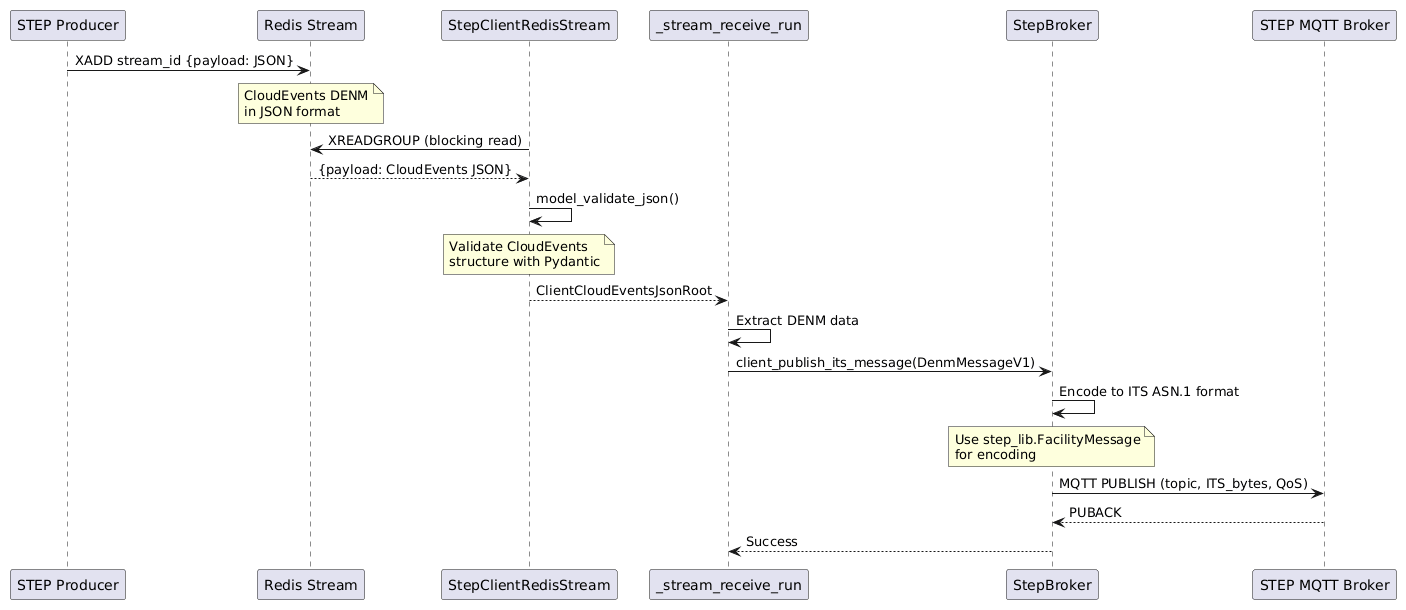

The diagram above was rendered by PlantUML. Its source (embedded in the PNG):
@startuml

participant "STEP Producer" as Producer
participant "Redis Stream" as RedisDB
participant "StepClientRedisStream" as ClientStream
participant "_stream_receive_run" as Main
participant "StepBroker" as Gateway
participant "STEP MQTT Broker" as MQTT

Producer -> RedisDB : XADD stream_id {payload: JSON}
note over RedisDB
   CloudEvents DENM
   in JSON format
end note

ClientStream -> RedisDB : XREADGROUP (blocking read)
RedisDB --> ClientStream : {payload: CloudEvents JSON}

ClientStream -> ClientStream : model_validate_json()
note over ClientStream
   Validate CloudEvents
   structure with Pydantic
end note

ClientStream --> Main : ClientCloudEventsJsonRoot
Main -> Main : Extract DENM data
Main -> Gateway : client_publish_its_message(DenmMessageV1)

Gateway -> Gateway : Encode to ITS ASN.1 format
note over Gateway
   Use step_lib.FacilityMessage
   for encoding
end note

Gateway -> MQTT : MQTT PUBLISH (topic, ITS_bytes, QoS)
MQTT --> Gateway : PUBACK
Gateway --> Main : Success

@enduml